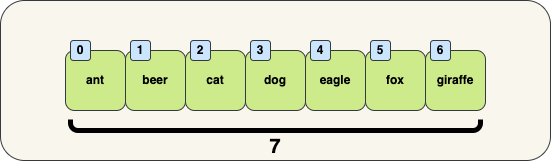

The diagram above was exported from draw.io. Its source (the exported page's mxGraphModel, read from the mxfile embedded in the PNG):
<mxGraphModel dx="1423" dy="933" grid="1" gridSize="10" guides="1" tooltips="1" connect="1" arrows="1" fold="1" page="1" pageScale="1" pageWidth="827" pageHeight="1169" math="0" shadow="0">
  <root>
    <mxCell id="0" />
    <mxCell id="1" parent="0" />
    <mxCell id="2" value="&lt;br&gt;" style="rounded=1;whiteSpace=wrap;html=1;fillColor=#f9f7ed;strokeColor=#36393d;fontStyle=1;" vertex="1" parent="1">
      <mxGeometry x="50" y="260" width="550" height="160" as="geometry" />
    </mxCell>
    <mxCell id="3" value="" style="rounded=1;whiteSpace=wrap;html=1;fontColor=#000000;fillColor=none;strokeWidth=5;strokeColor=#000000;" vertex="1" parent="1">
      <mxGeometry x="120" y="340" width="410" height="50" as="geometry" />
    </mxCell>
    <mxCell id="4" value="" style="rounded=0;whiteSpace=wrap;html=1;strokeColor=none;strokeWidth=5;fillColor=#f9f7ed;" vertex="1" parent="1">
      <mxGeometry x="80" y="350" width="490" height="29" as="geometry" />
    </mxCell>
    <mxCell id="5" value="giraffe" style="rounded=1;whiteSpace=wrap;html=1;fillColor=#cdeb8b;strokeColor=#36393d;fontStyle=1;fontColor=#000000;" vertex="1" parent="1">
      <mxGeometry x="475" y="310" width="60" height="60" as="geometry" />
    </mxCell>
    <mxCell id="6" value="fox" style="rounded=1;whiteSpace=wrap;html=1;fillColor=#cdeb8b;strokeColor=#36393d;fontStyle=1;fontColor=#000000;" vertex="1" parent="1">
      <mxGeometry x="415" y="310" width="60" height="60" as="geometry" />
    </mxCell>
    <mxCell id="7" value="eagle" style="rounded=1;whiteSpace=wrap;html=1;fillColor=#cdeb8b;strokeColor=#36393d;fontStyle=1;fontColor=#000000;" vertex="1" parent="1">
      <mxGeometry x="355" y="310" width="60" height="60" as="geometry" />
    </mxCell>
    <mxCell id="8" value="dog" style="rounded=1;whiteSpace=wrap;html=1;fillColor=#cdeb8b;strokeColor=#36393d;fontStyle=1;fontColor=#000000;" vertex="1" parent="1">
      <mxGeometry x="295" y="310" width="60" height="60" as="geometry" />
    </mxCell>
    <mxCell id="9" value="cat" style="rounded=1;whiteSpace=wrap;html=1;fillColor=#cdeb8b;strokeColor=#36393d;fontStyle=1;fontColor=#000000;" vertex="1" parent="1">
      <mxGeometry x="235" y="310" width="60" height="60" as="geometry" />
    </mxCell>
    <mxCell id="10" value="beer" style="rounded=1;whiteSpace=wrap;html=1;fillColor=#cdeb8b;strokeColor=#36393d;fontStyle=1;fontColor=#000000;" vertex="1" parent="1">
      <mxGeometry x="175" y="310" width="60" height="60" as="geometry" />
    </mxCell>
    <mxCell id="11" value="ant" style="rounded=1;whiteSpace=wrap;html=1;fillColor=#cdeb8b;strokeColor=#36393d;fontStyle=1;fontColor=#000000;" vertex="1" parent="1">
      <mxGeometry x="115" y="310" width="60" height="60" as="geometry" />
    </mxCell>
    <mxCell id="12" value="0" style="rounded=1;whiteSpace=wrap;html=1;fillColor=#cce5ff;strokeColor=#36393d;fontStyle=1;fontColor=#000000;" vertex="1" parent="1">
      <mxGeometry x="120" y="300" width="20" height="20" as="geometry" />
    </mxCell>
    <mxCell id="13" value="1" style="rounded=1;whiteSpace=wrap;html=1;fillColor=#cce5ff;strokeColor=#36393d;fontStyle=1;fontColor=#000000;" vertex="1" parent="1">
      <mxGeometry x="180" y="300" width="20" height="20" as="geometry" />
    </mxCell>
    <mxCell id="14" value="2" style="rounded=1;whiteSpace=wrap;html=1;fillColor=#cce5ff;strokeColor=#36393d;fontStyle=1;fontColor=#000000;" vertex="1" parent="1">
      <mxGeometry x="240" y="300" width="20" height="20" as="geometry" />
    </mxCell>
    <mxCell id="15" value="3" style="rounded=1;whiteSpace=wrap;html=1;fillColor=#cce5ff;strokeColor=#36393d;fontStyle=1;fontColor=#000000;" vertex="1" parent="1">
      <mxGeometry x="300" y="300" width="20" height="20" as="geometry" />
    </mxCell>
    <mxCell id="16" value="4" style="rounded=1;whiteSpace=wrap;html=1;fillColor=#cce5ff;strokeColor=#36393d;fontStyle=1;fontColor=#000000;" vertex="1" parent="1">
      <mxGeometry x="360" y="300" width="20" height="20" as="geometry" />
    </mxCell>
    <mxCell id="17" value="5" style="rounded=1;whiteSpace=wrap;html=1;fillColor=#cce5ff;strokeColor=#36393d;fontStyle=1;fontColor=#000000;" vertex="1" parent="1">
      <mxGeometry x="420" y="300" width="20" height="20" as="geometry" />
    </mxCell>
    <mxCell id="18" value="6" style="rounded=1;whiteSpace=wrap;html=1;fillColor=#cce5ff;strokeColor=#36393d;fontStyle=1;fontColor=#000000;" vertex="1" parent="1">
      <mxGeometry x="480" y="300" width="20" height="20" as="geometry" />
    </mxCell>
    <mxCell id="19" value="7" style="text;html=1;strokeColor=none;fillColor=none;align=center;verticalAlign=middle;whiteSpace=wrap;rounded=0;strokeWidth=5;fontColor=#000000;fontStyle=1;fontSize=20;" vertex="1" parent="1">
      <mxGeometry x="295" y="391" width="60" height="30" as="geometry" />
    </mxCell>
  </root>
</mxGraphModel>